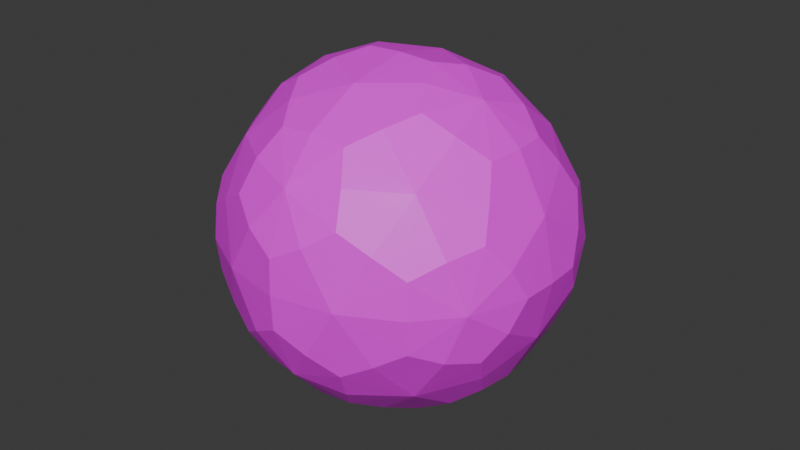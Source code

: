 # Source: Ball.blend  (saved by Blender 5.1.30; exported with 4.5.12 LTS)
import bpy
from mathutils import Matrix  # noqa: F401  (used for matrix-valued properties, if any)

bpy.ops.wm.read_factory_settings(use_empty=True)
scene = bpy.context.scene
scene.name = 'Scene'

# ---- collections
col_collection = bpy.data.collections.new('Collection'); scene.collection.children.link(col_collection)

# ---- images (referenced by path relative to the original .blend; pixels are not part of the script)
import os
ASSET_DIR = os.environ.get("B2B_ASSET_DIR", "")  # directory of the original .blend (textures are referenced by path, not embedded)
HERE = os.path.dirname(os.path.abspath(__file__))  # packed textures are extracted next to this script under _unpacked/

def load_image(name, relpath, width, height, colorspace="sRGB"):
    """Load a texture the original file referenced (path relative to the .blend, or extracted next to this script)."""
    p = next((c for c in (os.path.join(HERE, relpath), os.path.join(ASSET_DIR, relpath)) if relpath and os.path.exists(c)), "")
    if p:
        img = bpy.data.images.load(p, check_existing=True)
        img.name = name
    else:  # same state as the original file: an image datablock whose file is absent (Cycles renders it pink)
        img = bpy.data.images.new(name, width, height)
        img.source = "FILE"
        img.filepath = "//" + (relpath or name)
    img.colorspace_settings.name = colorspace
    return img
img_ball_tex_001 = load_image('Ball_Tex.001', 'Ball_Tex.png', 1024, 1024, 'sRGB')

# ---- materials (node trees are filled in below, after node groups)
mat_material_002 = bpy.data.materials.new('Material.002')

# ---- material node trees
mat_material_002.use_nodes = True; mat_material_002.node_tree.nodes.clear()
_N = mat_material_002.node_tree.nodes; _L = mat_material_002.node_tree.links
n0 = _N.new('ShaderNodeBsdfPrincipled'); n0.name = 'Principled BSDF'; n0.location = (-200, 100)
n1 = _N.new('ShaderNodeOutputMaterial'); n1.name = 'Material Output'; n1.location = (200, 100)
n2 = _N.new('ShaderNodeTexImage'); n2.name = 'Image Texture'; n2.location = (-490, 80)
n2.image = img_ball_tex_001
_L.new(n0.outputs[0], n1.inputs[0])
_L.new(n2.outputs[0], n0.inputs[0])
n1.is_active_output = True

# ---- world
world_world = bpy.data.worlds.new('World'); scene.world = world_world
world_world.use_nodes = True; world_world.node_tree.nodes.clear()
_N = world_world.node_tree.nodes; _L = world_world.node_tree.links
n0 = _N.new('ShaderNodeOutputWorld'); n0.name = 'World Output'; n0.location = (200, 100)
n1 = _N.new('ShaderNodeBackground'); n1.name = 'Background'; n1.location = (-200, 100)
n1.inputs[0].default_value = (0.05088, 0.05088, 0.05088, 1.0)
_L.new(n1.outputs[0], n0.inputs[0])
n0.is_active_output = True
world_world.color = (0.05088, 0.05088, 0.05088)
world_world.sun_shadow_jitter_overblur = 0.0

# ---- meshes
me_solid = bpy.data.meshes.new('Solid')
me_solid.from_pydata([(0.105, 0.04959, 0.04012), (0.1204, 0.0248, 0.0), (0.105, 0.04959, -0.04012), (0.08024, 0.08972, -0.0248), (0.08024, 0.08972, 0.0248), (-0.08024, 0.08972, 0.0248), (-0.08024, 0.08972, -0.0248), (-0.105, 0.04959, -0.04012), (-0.1204, 0.0248, 0.0), (-0.105, 0.04959, 0.04012), (0.08024, -0.08972, 0.0248), (0.08024, -0.08972, -0.0248), (0.105, -0.04959, -0.04012), (0.1204, -0.0248, 0.0), (0.105, -0.04959, 0.04012), (-0.105, -0.04959, 0.04012), (-0.1204, -0.0248, 0.0), (-0.105, -0.04959, -0.04012), (-0.08024, -0.08972, -0.0248), (-0.08024, -0.08972, 0.0248), (0.04959, 0.04012, 0.105), (0.0248, 0.0, 0.1204), (0.04959, -0.04012, 0.105), (0.08972, -0.0248, 0.08024), (0.08972, 0.0248, 0.08024), (0.08972, 0.0248, -0.08024), (0.08972, -0.0248, -0.08024), (0.04959, -0.04012, -0.105), (0.0248, 0.0, -0.1204), (0.04959, 0.04012, -0.105), (-0.08972, 0.0248, 0.08024), (-0.08972, -0.0248, 0.08024), (-0.04959, -0.04012, 0.105), (-0.0248, 0.0, 0.1204), (-0.04959, 0.04012, 0.105), (-0.04959, 0.04012, -0.105), (-0.0248, 0.0, -0.1204), (-0.04959, -0.04012, -0.105), (-0.08972, -0.0248, -0.08024), (-0.08972, 0.0248, -0.08024), (0.04012, 0.105, 0.04959), (0.0, 0.1204, 0.0248), (-0.04012, 0.105, 0.04959), (-0.0248, 0.08024, 0.08972), (0.0248, 0.08024, 0.08972), (0.0248, -0.08024, 0.08972), (-0.0248, -0.08024, 0.08972), (-0.04012, -0.105, 0.04959), (0.0, -0.1204, 0.0248), (0.04012, -0.105, 0.04959), (0.0248, 0.08024, -0.08972), (-0.0248, 0.08024, -0.08972), (-0.04012, 0.105, -0.04959), (0.0, 0.1204, -0.0248), (0.04012, 0.105, -0.04959), (0.04012, -0.105, -0.04959), (0.0, -0.1204, -0.0248), (-0.04012, -0.105, -0.04959), (-0.0248, -0.08024, -0.08972), (0.0248, -0.08024, -0.08972)], [], [(0, 1, 2, 3, 4), (5, 6, 7, 8, 9), (10, 11, 12, 13, 14), (15, 16, 17, 18, 19), (20, 21, 22, 23, 24), (25, 26, 27, 28, 29), (30, 31, 32, 33, 34), (35, 36, 37, 38, 39), (40, 41, 42, 43, 44), (45, 46, 47, 48, 49), (50, 51, 52, 53, 54), (55, 56, 57, 58, 59), (0, 4, 40, 44, 20, 24), (3, 2, 25, 29, 50, 54), (10, 14, 23, 22, 45, 49), (12, 11, 55, 59, 27, 26), (5, 9, 30, 34, 43, 42), (7, 6, 52, 51, 35, 39), (15, 19, 47, 46, 32, 31), (18, 17, 38, 37, 58, 57), (4, 3, 54, 53, 41, 40), (6, 5, 42, 41, 53, 52), (11, 10, 49, 48, 56, 55), (19, 18, 57, 56, 48, 47), (24, 23, 14, 13, 1, 0), (26, 25, 2, 1, 13, 12), (31, 30, 9, 8, 16, 15), (39, 38, 17, 16, 8, 7), (44, 43, 34, 33, 21, 20), (46, 45, 22, 21, 33, 32), (51, 50, 29, 28, 36, 35), (59, 58, 37, 36, 28, 27)])
_uv = me_solid.uv_layers.new(name='UVMap')
_uv.uv.foreach_set('vector', [0.8541, 0.8309, 0.6859, 0.8855, 0.5819, 0.7424, 0.6859, 0.5993, 0.8541, 0.6539, 0.5819, 0.7424, 0.6859, 0.5993, 0.8541, 0.6539, 0.8541, 0.8309, 0.6859, 0.8855, 0.5819, 0.7424, 0.6859, 0.5993, 0.8541, 0.6539, 0.8541, 0.8309, 0.6859, 0.8855, 0.6859, 0.5993, 0.8541, 0.6539, 0.8541, 0.8309, 0.6859, 0.8855, 0.5819, 0.7424, 0.8541, 0.8309, 0.6859, 0.8855, 0.5819, 0.7424, 0.6859, 0.5993, 0.8541, 0.6539, 0.6859, 0.8855, 0.5819, 0.7424, 0.6859, 0.5993, 0.8541, 0.6539, 0.8541, 0.8309, 0.8541, 0.6539, 0.8541, 0.8309, 0.6859, 0.8855, 0.5819, 0.7424, 0.6859, 0.5993, 0.8541, 0.6539, 0.8541, 0.8309, 0.6859, 0.8855, 0.5819, 0.7424, 0.6859, 0.5993, 0.6859, 0.5993, 0.8541, 0.6539, 0.8541, 0.8309, 0.6859, 0.8855, 0.5819, 0.7424, 0.8541, 0.8309, 0.6859, 0.8855, 0.5819, 0.7424, 0.6859, 0.5993, 0.8541, 0.6539, 0.8541, 0.8309, 0.6859, 0.8855, 0.5819, 0.7424, 0.6859, 0.5993, 0.8541, 0.6539, 0.8541, 0.8309, 0.6859, 0.8855, 0.5819, 0.7424, 0.6859, 0.5993, 0.8541, 0.6539, 0.1014, 0.2075, 0.2546, 0.119, 0.4079, 0.2075, 0.4079, 0.3844, 0.2546, 0.4729, 0.1014, 0.3844, 0.2546, 0.119, 0.4079, 0.2075, 0.4079, 0.3844, 0.2546, 0.4729, 0.1014, 0.3844, 0.1014, 0.2075, 0.4079, 0.2075, 0.4079, 0.3844, 0.2546, 0.4729, 0.1014, 0.3844, 0.1014, 0.2075, 0.2546, 0.119, 0.1014, 0.2075, 0.2546, 0.119, 0.4079, 0.2075, 0.4079, 0.3844, 0.2546, 0.4729, 0.1014, 0.3844, 0.2546, 0.4729, 0.1014, 0.3844, 0.1014, 0.2075, 0.2546, 0.119, 0.4079, 0.2075, 0.4079, 0.3844, 0.1014, 0.2075, 0.2546, 0.119, 0.4079, 0.2075, 0.4079, 0.3844, 0.2546, 0.4729, 0.1014, 0.3844, 0.4079, 0.3844, 0.2546, 0.4729, 0.1014, 0.3844, 0.1014, 0.2075, 0.2546, 0.119, 0.4079, 0.2075, 0.1014, 0.3844, 0.1014, 0.2075, 0.2546, 0.119, 0.4079, 0.2075, 0.4079, 0.3844, 0.2546, 0.4729, 0.2546, 0.4729, 0.1014, 0.3844, 0.1014, 0.2075, 0.2546, 0.119, 0.4079, 0.2075, 0.4079, 0.3844, 0.2546, 0.4729, 0.1014, 0.3844, 0.1014, 0.2075, 0.2546, 0.119, 0.4079, 0.2075, 0.4079, 0.3844, 0.2546, 0.4729, 0.1014, 0.3844, 0.1014, 0.2075, 0.2546, 0.119, 0.4079, 0.2075, 0.4079, 0.3844, 0.2546, 0.4729, 0.1014, 0.3844, 0.1014, 0.2075, 0.2546, 0.119, 0.4079, 0.2075, 0.4079, 0.3844, 0.4079, 0.3844, 0.2546, 0.4729, 0.1014, 0.3844, 0.1014, 0.2075, 0.2546, 0.119, 0.4079, 0.2075, 0.1014, 0.2075, 0.2546, 0.119, 0.4079, 0.2075, 0.4079, 0.3844, 0.2546, 0.4729, 0.1014, 0.3844, 0.2546, 0.4729, 0.1014, 0.3844, 0.1014, 0.2075, 0.2546, 0.119, 0.4079, 0.2075, 0.4079, 0.3844, 0.2546, 0.4729, 0.1014, 0.3844, 0.1014, 0.2075, 0.2546, 0.119, 0.4079, 0.2075, 0.4079, 0.3844, 0.2546, 0.119, 0.4079, 0.2075, 0.4079, 0.3844, 0.2546, 0.4729, 0.1014, 0.3844, 0.1014, 0.2075, 0.2556, 0.12, 0.4089, 0.2085, 0.4089, 0.3854, 0.2556, 0.4739, 0.1024, 0.3854, 0.1024, 0.2085, 0.1014, 0.3844, 0.1014, 0.2075, 0.2546, 0.119, 0.4079, 0.2075, 0.4079, 0.3844, 0.2546, 0.4729, 0.2546, 0.4729, 0.1014, 0.3844, 0.1014, 0.2075, 0.2546, 0.119, 0.4079, 0.2075, 0.4079, 0.3844])
me_solid.materials.append(mat_material_002)
me_solid.update()

# ---- objects
ob_ball = bpy.data.objects.new('Ball', me_solid)

# ---- transforms, parenting, visibility, modifiers, constraints
ob_ball.location = (0.0, 0.0, 0.0)
_m = ob_ball.modifiers.new('Subdivision', 'SUBSURF')
_m.levels = 2
_m.render_levels = 1

# ---- collection membership
col_collection.objects.link(ob_ball)

# ---- scene / render settings (as saved in the file)
scene.frame_start = 1; scene.frame_end = 250; scene.frame_set(1)
scene.render.engine = 'BLENDER_EEVEE_NEXT'
scene.render.bake_bias = 0.0
scene.render.bake_samples = 0
scene.cycles.sampling_pattern = 'TABULATED_SOBOL'
scene.eevee.use_volume_custom_range = False
bpy.context.view_layer.update()

# ---- added for rendering (the .blend has no active camera and no usable light): camera, sun
cam_auto = bpy.data.cameras.new('AutoCamera')
cam_auto.lens = 50.0
cam_auto.sensor_width = 36.0
cam_auto.clip_end = 1000.0
ob_auto_camera = bpy.data.objects.new('AutoCamera', cam_auto)
scene.collection.objects.link(ob_auto_camera)
ob_auto_camera.location = (0.385785, -0.462942, 0.308628)
ob_auto_camera.rotation_euler = (1.09748, -7.21219e-08, 0.694738)
scene.camera = ob_auto_camera
light_auto_sun = bpy.data.lights.new('AutoSun', 'SUN')
light_auto_sun.energy = 3.0
light_auto_sun.angle = 0.0523599
ob_auto_sun = bpy.data.objects.new('AutoSun', light_auto_sun)
scene.collection.objects.link(ob_auto_sun)
ob_auto_sun.rotation_euler = (0.872665, 0.174533, 0.523599)
bpy.context.view_layer.update()
